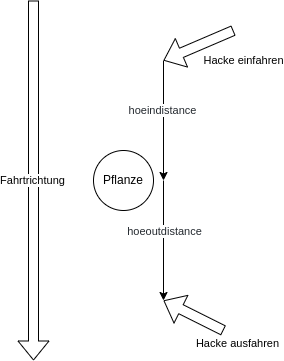

The diagram above was exported from draw.io. Its source (the exported page's mxGraphModel, read from the mxfile embedded in the PNG):
<mxGraphModel dx="525" dy="488" grid="1" gridSize="10" guides="1" tooltips="1" connect="1" arrows="1" fold="1" page="1" pageScale="1" pageWidth="1169" pageHeight="827" math="0" shadow="0">
  <root>
    <mxCell id="0" />
    <mxCell id="1" parent="0" />
    <mxCell id="D3GDdtVEiOTqPaGkdL5m-3" value="" style="shape=flexArrow;endArrow=classic;html=1;rounded=0;" edge="1" parent="1">
      <mxGeometry width="50" height="50" relative="1" as="geometry">
        <mxPoint x="470" y="340" as="sourcePoint" />
        <mxPoint x="470" y="700" as="targetPoint" />
      </mxGeometry>
    </mxCell>
    <mxCell id="D3GDdtVEiOTqPaGkdL5m-4" value="Fahrtrichtung" style="edgeLabel;html=1;align=center;verticalAlign=middle;resizable=0;points=[];" vertex="1" connectable="0" parent="D3GDdtVEiOTqPaGkdL5m-3">
      <mxGeometry x="0.2722" y="-1" relative="1" as="geometry">
        <mxPoint y="-49" as="offset" />
      </mxGeometry>
    </mxCell>
    <mxCell id="D3GDdtVEiOTqPaGkdL5m-5" value="" style="endArrow=classic;html=1;rounded=0;" edge="1" parent="1">
      <mxGeometry width="50" height="50" relative="1" as="geometry">
        <mxPoint x="600" y="400" as="sourcePoint" />
        <mxPoint x="600" y="520" as="targetPoint" />
      </mxGeometry>
    </mxCell>
    <mxCell id="D3GDdtVEiOTqPaGkdL5m-9" value="&lt;span style=&quot;color: rgb(36 , 41 , 47)&quot;&gt;&lt;font style=&quot;font-size: 11px&quot;&gt;hoeindistance&lt;/font&gt;&lt;/span&gt;" style="edgeLabel;html=1;align=center;verticalAlign=middle;resizable=0;points=[];" vertex="1" connectable="0" parent="D3GDdtVEiOTqPaGkdL5m-5">
      <mxGeometry x="0.3349" y="-1" relative="1" as="geometry">
        <mxPoint y="-30" as="offset" />
      </mxGeometry>
    </mxCell>
    <mxCell id="D3GDdtVEiOTqPaGkdL5m-2" value="Pflanze" style="ellipse;whiteSpace=wrap;html=1;aspect=fixed;" vertex="1" parent="1">
      <mxGeometry x="530" y="490" width="60" height="60" as="geometry" />
    </mxCell>
    <mxCell id="D3GDdtVEiOTqPaGkdL5m-8" value="" style="endArrow=classic;html=1;rounded=0;" edge="1" parent="1">
      <mxGeometry width="50" height="50" relative="1" as="geometry">
        <mxPoint x="600" y="520" as="sourcePoint" />
        <mxPoint x="600" y="640" as="targetPoint" />
      </mxGeometry>
    </mxCell>
    <mxCell id="D3GDdtVEiOTqPaGkdL5m-10" value="&lt;span style=&quot;color: rgb(36 , 41 , 47) ; font-family: , &amp;#34;blinkmacsystemfont&amp;#34; , &amp;#34;segoe ui&amp;#34; , &amp;#34;helvetica&amp;#34; , &amp;#34;arial&amp;#34; , sans-serif , &amp;#34;apple color emoji&amp;#34; , &amp;#34;segoe ui emoji&amp;#34;&quot;&gt;&lt;font style=&quot;font-size: 11px&quot;&gt;hoeoutdistance&lt;/font&gt;&lt;/span&gt;" style="edgeLabel;html=1;align=center;verticalAlign=middle;resizable=0;points=[];fontSize=11;" vertex="1" connectable="0" parent="D3GDdtVEiOTqPaGkdL5m-8">
      <mxGeometry x="-0.1492" y="1" relative="1" as="geometry">
        <mxPoint as="offset" />
      </mxGeometry>
    </mxCell>
    <mxCell id="D3GDdtVEiOTqPaGkdL5m-11" value="" style="shape=flexArrow;endArrow=classic;html=1;rounded=0;fontSize=11;" edge="1" parent="1">
      <mxGeometry width="50" height="50" relative="1" as="geometry">
        <mxPoint x="670" y="370" as="sourcePoint" />
        <mxPoint x="600" y="400" as="targetPoint" />
      </mxGeometry>
    </mxCell>
    <mxCell id="D3GDdtVEiOTqPaGkdL5m-12" value="Hacke einfahren" style="edgeLabel;html=1;align=center;verticalAlign=middle;resizable=0;points=[];fontSize=11;" vertex="1" connectable="0" parent="D3GDdtVEiOTqPaGkdL5m-11">
      <mxGeometry x="-0.4432" y="-1" relative="1" as="geometry">
        <mxPoint x="30" y="22" as="offset" />
      </mxGeometry>
    </mxCell>
    <mxCell id="D3GDdtVEiOTqPaGkdL5m-13" value="" style="shape=flexArrow;endArrow=classic;html=1;rounded=0;fontSize=11;" edge="1" parent="1">
      <mxGeometry width="50" height="50" relative="1" as="geometry">
        <mxPoint x="660" y="670" as="sourcePoint" />
        <mxPoint x="600" y="640" as="targetPoint" />
      </mxGeometry>
    </mxCell>
    <mxCell id="D3GDdtVEiOTqPaGkdL5m-14" value="Hacke ausfahren" style="edgeLabel;html=1;align=center;verticalAlign=middle;resizable=0;points=[];fontSize=11;" vertex="1" connectable="0" parent="D3GDdtVEiOTqPaGkdL5m-13">
      <mxGeometry x="-0.4432" y="-1" relative="1" as="geometry">
        <mxPoint x="30" y="22" as="offset" />
      </mxGeometry>
    </mxCell>
  </root>
</mxGraphModel>